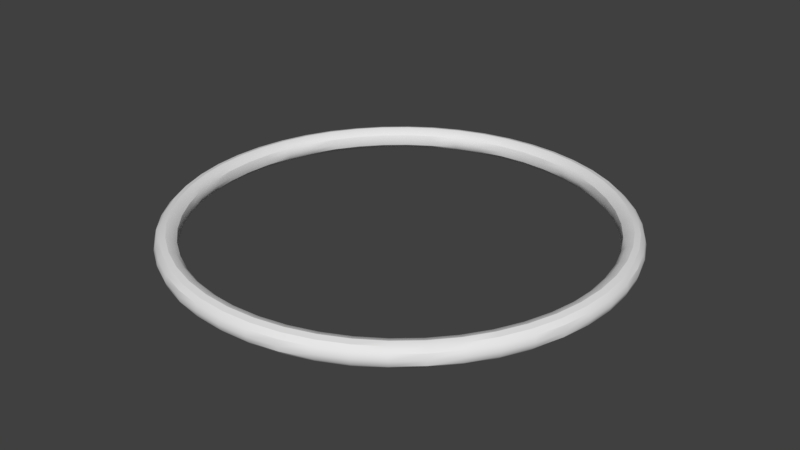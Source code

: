 # Source: border.blend  (saved by Blender 2.79.0; exported with 4.5.12 LTS)
import bpy
from mathutils import Matrix  # noqa: F401  (used for matrix-valued properties, if any)

bpy.ops.wm.read_factory_settings(use_empty=True)
scene = bpy.context.scene
scene.name = 'Scene'

# ---- collections
col_collection_1 = bpy.data.collections.new('Collection 1'); scene.collection.children.link(col_collection_1)

# ---- node groups
ng_auto_smooth = bpy.data.node_groups.new('Auto Smooth', 'GeometryNodeTree')
_s = ng_auto_smooth.interface.new_socket(name='Geometry', in_out='OUTPUT', socket_type='NodeSocketGeometry')
_s = ng_auto_smooth.interface.new_socket(name='Geometry', in_out='INPUT', socket_type='NodeSocketGeometry')
_s = ng_auto_smooth.interface.new_socket(name='Angle', in_out='INPUT', socket_type='NodeSocketFloat')
_s.subtype = 'ANGLE'
_s.min_value = 0.0
_s.max_value = 3.142
ng_auto_smooth.is_modifier = True
_N = ng_auto_smooth.nodes; _L = ng_auto_smooth.links
n0 = _N.new('NodeGroupOutput'); n0.name = 'Group Output'; n0.location = (480, -100)
n1 = _N.new('NodeGroupInput'); n1.name = 'Group Input'; n1.location = (-420, -300)
n2 = _N.new('NodeGroupInput'); n2.name = 'Group Input.001'; n2.location = (-60, -100)
n3 = _N.new('GeometryNodeSetShadeSmooth'); n3.name = 'Set Shade Smooth'; n3.location = (120, -100)
n3.domain = 'EDGE'
n4 = _N.new('GeometryNodeSetShadeSmooth'); n4.name = 'Set Shade Smooth.001'; n4.location = (300, -100)
n5 = _N.new('GeometryNodeInputMeshEdgeAngle'); n5.name = 'Edge Angle'; n5.location = (-420, -220)
n6 = _N.new('GeometryNodeInputEdgeSmooth'); n6.name = 'Is Edge Smooth'; n6.location = (-60, -160)
n7 = _N.new('GeometryNodeInputShadeSmooth'); n7.name = 'Is Face Smooth'; n7.location = (-240, -340)
n8 = _N.new('FunctionNodeBooleanMath'); n8.name = 'Boolean Math'; n8.location = (-60, -220)
n9 = _N.new('FunctionNodeCompare'); n9.name = 'Compare'; n9.location = (-240, -180)
n9.operation = 'LESS_EQUAL'
_L.new(n5.outputs[0], n9.inputs[0])
_L.new(n4.outputs[0], n0.inputs[0])
_L.new(n1.outputs[1], n9.inputs[1])
_L.new(n9.outputs[0], n8.inputs[0])
_L.new(n7.outputs[0], n8.inputs[1])
_L.new(n2.outputs[0], n3.inputs[0])
_L.new(n6.outputs[0], n3.inputs[1])
_L.new(n3.outputs[0], n4.inputs[0])
_L.new(n8.outputs[0], n3.inputs[2])
n0.is_active_output = True

# ---- world
world_world = bpy.data.worlds.new('World'); scene.world = world_world
world_world.color = (0.05088, 0.05088, 0.05088)
world_world.use_sun_shadow = False
world_world.sun_shadow_jitter_overblur = 0.0
world_world.cycles.sampling_method = 'MANUAL'

# ---- meshes
me_torus = bpy.data.meshes.new('Torus')
me_torus.from_pydata([(10.0, 0.0, 0.0), (9.933, 0.0, 0.25), (9.75, 0.0, 0.433), (9.5, 0.0, 0.5), (9.25, 0.0, 0.433), (9.067, 0.0, 0.25), (9.0, 0.0, 6.123e-17), (9.067, 0.0, -0.25), (9.25, 0.0, -0.433), (9.5, 0.0, -0.5), (9.75, 0.0, -0.433), (9.933, 0.0, -0.25), (9.914, 1.305, 0.0), (9.848, 1.297, 0.25), (9.667, 1.273, 0.433), (9.419, 1.24, 0.5), (9.171, 1.207, 0.433), (8.989, 1.183, 0.25), (8.923, 1.175, 6.123e-17), (8.989, 1.183, -0.25), (9.171, 1.207, -0.433), (9.419, 1.24, -0.5), (9.667, 1.273, -0.433), (9.848, 1.297, -0.25), (9.659, 2.588, 0.0), (9.595, 2.571, 0.25), (9.418, 2.523, 0.433), (9.176, 2.459, 0.5), (8.935, 2.394, 0.433), (8.758, 2.347, 0.25), (8.693, 2.329, 6.123e-17), (8.758, 2.347, -0.25), (8.935, 2.394, -0.433), (9.176, 2.459, -0.5), (9.418, 2.523, -0.433), (9.595, 2.571, -0.25), (9.239, 3.827, 0.0), (9.177, 3.801, 0.25), (9.008, 3.731, 0.433), (8.777, 3.635, 0.5), (8.546, 3.54, 0.433), (8.377, 3.47, 0.25), (8.315, 3.444, 6.123e-17), (8.377, 3.47, -0.25), (8.546, 3.54, -0.433), (8.777, 3.635, -0.5), (9.008, 3.731, -0.433), (9.177, 3.801, -0.25), (8.66, 5.0, 0.0), (8.602, 4.967, 0.25), (8.444, 4.875, 0.433), (8.227, 4.75, 0.5), (8.011, 4.625, 0.433), (7.852, 4.533, 0.25), (7.794, 4.5, 6.123e-17), (7.852, 4.533, -0.25), (8.011, 4.625, -0.433), (8.227, 4.75, -0.5), (8.444, 4.875, -0.433), (8.602, 4.967, -0.25), (7.934, 6.088, 0.0), (7.88, 6.047, 0.25), (7.735, 5.935, 0.433), (7.537, 5.783, 0.5), (7.339, 5.631, 0.433), (7.193, 5.52, 0.25), (7.14, 5.479, 6.123e-17), (7.193, 5.52, -0.25), (7.339, 5.631, -0.433), (7.537, 5.783, -0.5), (7.735, 5.935, -0.433), (7.88, 6.047, -0.25), (7.071, 7.071, 0.0), (7.024, 7.024, 0.25), (6.894, 6.894, 0.433), (6.718, 6.718, 0.5), (6.541, 6.541, 0.433), (6.411, 6.411, 0.25), (6.364, 6.364, 6.123e-17), (6.411, 6.411, -0.25), (6.541, 6.541, -0.433), (6.718, 6.718, -0.5), (6.894, 6.894, -0.433), (7.024, 7.024, -0.25), (6.088, 7.934, 0.0), (6.047, 7.88, 0.25), (5.935, 7.735, 0.433), (5.783, 7.537, 0.5), (5.631, 7.339, 0.433), (5.52, 7.193, 0.25), (5.479, 7.14, 6.123e-17), (5.52, 7.193, -0.25), (5.631, 7.339, -0.433), (5.783, 7.537, -0.5), (5.935, 7.735, -0.433), (6.047, 7.88, -0.25), (5.0, 8.66, 0.0), (4.967, 8.602, 0.25), (4.875, 8.444, 0.433), (4.75, 8.227, 0.5), (4.625, 8.011, 0.433), (4.533, 7.852, 0.25), (4.5, 7.794, 6.123e-17), (4.533, 7.852, -0.25), (4.625, 8.011, -0.433), (4.75, 8.227, -0.5), (4.875, 8.444, -0.433), (4.967, 8.602, -0.25), (3.827, 9.239, 0.0), (3.801, 9.177, 0.25), (3.731, 9.008, 0.433), (3.635, 8.777, 0.5), (3.54, 8.546, 0.433), (3.47, 8.377, 0.25), (3.444, 8.315, 6.123e-17), (3.47, 8.377, -0.25), (3.54, 8.546, -0.433), (3.635, 8.777, -0.5), (3.731, 9.008, -0.433), (3.801, 9.177, -0.25), (2.588, 9.659, 0.0), (2.571, 9.595, 0.25), (2.523, 9.418, 0.433), (2.459, 9.176, 0.5), (2.394, 8.935, 0.433), (2.347, 8.758, 0.25), (2.329, 8.693, 6.123e-17), (2.347, 8.758, -0.25), (2.394, 8.935, -0.433), (2.459, 9.176, -0.5), (2.523, 9.418, -0.433), (2.571, 9.595, -0.25), (1.305, 9.914, 0.0), (1.297, 9.848, 0.25), (1.273, 9.667, 0.433), (1.24, 9.419, 0.5), (1.207, 9.171, 0.433), (1.183, 8.989, 0.25), (1.175, 8.923, 6.123e-17), (1.183, 8.989, -0.25), (1.207, 9.171, -0.433), (1.24, 9.419, -0.5), (1.273, 9.667, -0.433), (1.297, 9.848, -0.25), (7.55e-07, 10.0, 0.0), (7.499e-07, 9.933, 0.25), (7.361e-07, 9.75, 0.433), (7.172e-07, 9.5, 0.5), (6.984e-07, 9.25, 0.433), (6.845e-07, 9.067, 0.25), (6.795e-07, 9.0, 6.123e-17), (6.845e-07, 9.067, -0.25), (6.984e-07, 9.25, -0.433), (7.172e-07, 9.5, -0.5), (7.361e-07, 9.75, -0.433), (7.499e-07, 9.933, -0.25), (-1.305, 9.914, 0.0), (-1.297, 9.848, 0.25), (-1.273, 9.667, 0.433), (-1.24, 9.419, 0.5), (-1.207, 9.171, 0.433), (-1.183, 8.989, 0.25), (-1.175, 8.923, 6.123e-17), (-1.183, 8.989, -0.25), (-1.207, 9.171, -0.433), (-1.24, 9.419, -0.5), (-1.273, 9.667, -0.433), (-1.297, 9.848, -0.25), (-2.588, 9.659, 0.0), (-2.571, 9.595, 0.25), (-2.523, 9.418, 0.433), (-2.459, 9.176, 0.5), (-2.394, 8.935, 0.433), (-2.347, 8.758, 0.25), (-2.329, 8.693, 6.123e-17), (-2.347, 8.758, -0.25), (-2.394, 8.935, -0.433), (-2.459, 9.176, -0.5), (-2.523, 9.418, -0.433), (-2.571, 9.595, -0.25), (-3.827, 9.239, 0.0), (-3.801, 9.177, 0.25), (-3.731, 9.008, 0.433), (-3.635, 8.777, 0.5), (-3.54, 8.546, 0.433), (-3.47, 8.377, 0.25), (-3.444, 8.315, 6.123e-17), (-3.47, 8.377, -0.25), (-3.54, 8.546, -0.433), (-3.635, 8.777, -0.5), (-3.731, 9.008, -0.433), (-3.801, 9.177, -0.25), (-5.0, 8.66, 0.0), (-4.967, 8.602, 0.25), (-4.875, 8.444, 0.433), (-4.75, 8.227, 0.5), (-4.625, 8.011, 0.433), (-4.533, 7.852, 0.25), (-4.5, 7.794, 6.123e-17), (-4.533, 7.852, -0.25), (-4.625, 8.011, -0.433), (-4.75, 8.227, -0.5), (-4.875, 8.444, -0.433), (-4.967, 8.602, -0.25), (-6.088, 7.934, 0.0), (-6.047, 7.88, 0.25), (-5.935, 7.735, 0.433), (-5.783, 7.537, 0.5), (-5.631, 7.339, 0.433), (-5.52, 7.193, 0.25), (-5.479, 7.14, 6.123e-17), (-5.52, 7.193, -0.25), (-5.631, 7.339, -0.433), (-5.783, 7.537, -0.5), (-5.935, 7.735, -0.433), (-6.047, 7.88, -0.25), (-7.071, 7.071, 0.0), (-7.024, 7.024, 0.25), (-6.894, 6.894, 0.433), (-6.718, 6.718, 0.5), (-6.541, 6.541, 0.433), (-6.411, 6.411, 0.25), (-6.364, 6.364, 6.123e-17), (-6.411, 6.411, -0.25), (-6.541, 6.541, -0.433), (-6.718, 6.718, -0.5), (-6.894, 6.894, -0.433), (-7.024, 7.024, -0.25), (-7.934, 6.088, 0.0), (-7.88, 6.047, 0.25), (-7.735, 5.935, 0.433), (-7.537, 5.783, 0.5), (-7.339, 5.631, 0.433), (-7.193, 5.52, 0.25), (-7.14, 5.479, 6.123e-17), (-7.193, 5.52, -0.25), (-7.339, 5.631, -0.433), (-7.537, 5.783, -0.5), (-7.735, 5.935, -0.433), (-7.88, 6.047, -0.25), (-8.66, 5.0, 0.0), (-8.602, 4.967, 0.25), (-8.444, 4.875, 0.433), (-8.227, 4.75, 0.5), (-8.011, 4.625, 0.433), (-7.852, 4.533, 0.25), (-7.794, 4.5, 6.123e-17), (-7.852, 4.533, -0.25), (-8.011, 4.625, -0.433), (-8.227, 4.75, -0.5), (-8.444, 4.875, -0.433), (-8.602, 4.967, -0.25), (-9.239, 3.827, 0.0), (-9.177, 3.801, 0.25), (-9.008, 3.731, 0.433), (-8.777, 3.635, 0.5), (-8.546, 3.54, 0.433), (-8.377, 3.47, 0.25), (-8.315, 3.444, 6.123e-17), (-8.377, 3.47, -0.25), (-8.546, 3.54, -0.433), (-8.777, 3.635, -0.5), (-9.008, 3.731, -0.433), (-9.177, 3.801, -0.25), (-9.659, 2.588, 0.0), (-9.595, 2.571, 0.25), (-9.418, 2.523, 0.433), (-9.176, 2.459, 0.5), (-8.935, 2.394, 0.433), (-8.758, 2.347, 0.25), (-8.693, 2.329, 6.123e-17), (-8.758, 2.347, -0.25), (-8.935, 2.394, -0.433), (-9.176, 2.459, -0.5), (-9.418, 2.523, -0.433), (-9.595, 2.571, -0.25), (-9.914, 1.305, 0.0), (-9.848, 1.297, 0.25), (-9.667, 1.273, 0.433), (-9.419, 1.24, 0.5), (-9.171, 1.207, 0.433), (-8.989, 1.183, 0.25), (-8.923, 1.175, 6.123e-17), (-8.989, 1.183, -0.25), (-9.171, 1.207, -0.433), (-9.419, 1.24, -0.5), (-9.667, 1.273, -0.433), (-9.848, 1.297, -0.25), (-10.0, 8.742e-07, 0.0), (-9.933, 8.684e-07, 0.25), (-9.75, 8.524e-07, 0.433), (-9.5, 8.305e-07, 0.5), (-9.25, 8.087e-07, 0.433), (-9.067, 7.927e-07, 0.25), (-9.0, 7.868e-07, 6.123e-17), (-9.067, 7.927e-07, -0.25), (-9.25, 8.087e-07, -0.433), (-9.5, 8.305e-07, -0.5), (-9.75, 8.524e-07, -0.433), (-9.933, 8.684e-07, -0.25), (-9.914, -1.305, 0.0), (-9.848, -1.297, 0.25), (-9.667, -1.273, 0.433), (-9.419, -1.24, 0.5), (-9.171, -1.207, 0.433), (-8.989, -1.183, 0.25), (-8.923, -1.175, 6.123e-17), (-8.989, -1.183, -0.25), (-9.171, -1.207, -0.433), (-9.419, -1.24, -0.5), (-9.667, -1.273, -0.433), (-9.848, -1.297, -0.25), (-9.659, -2.588, 0.0), (-9.595, -2.571, 0.25), (-9.418, -2.523, 0.433), (-9.176, -2.459, 0.5), (-8.935, -2.394, 0.433), (-8.758, -2.347, 0.25), (-8.693, -2.329, 6.123e-17), (-8.758, -2.347, -0.25), (-8.935, -2.394, -0.433), (-9.176, -2.459, -0.5), (-9.418, -2.523, -0.433), (-9.595, -2.571, -0.25), (-9.239, -3.827, 0.0), (-9.177, -3.801, 0.25), (-9.008, -3.731, 0.433), (-8.777, -3.635, 0.5), (-8.546, -3.54, 0.433), (-8.377, -3.47, 0.25), (-8.315, -3.444, 6.123e-17), (-8.377, -3.47, -0.25), (-8.546, -3.54, -0.433), (-8.777, -3.635, -0.5), (-9.008, -3.731, -0.433), (-9.177, -3.801, -0.25), (-8.66, -5.0, 0.0), (-8.602, -4.967, 0.25), (-8.444, -4.875, 0.433), (-8.227, -4.75, 0.5), (-8.011, -4.625, 0.433), (-7.852, -4.533, 0.25), (-7.794, -4.5, 6.123e-17), (-7.852, -4.533, -0.25), (-8.011, -4.625, -0.433), (-8.227, -4.75, -0.5), (-8.444, -4.875, -0.433), (-8.602, -4.967, -0.25), (-7.934, -6.088, 0.0), (-7.88, -6.047, 0.25), (-7.735, -5.935, 0.433), (-7.537, -5.783, 0.5), (-7.339, -5.631, 0.433), (-7.193, -5.52, 0.25), (-7.14, -5.479, 6.123e-17), (-7.193, -5.52, -0.25), (-7.339, -5.631, -0.433), (-7.537, -5.783, -0.5), (-7.735, -5.935, -0.433), (-7.88, -6.047, -0.25), (-7.071, -7.071, 0.0), (-7.024, -7.024, 0.25), (-6.894, -6.894, 0.433), (-6.718, -6.718, 0.5), (-6.541, -6.541, 0.433), (-6.411, -6.411, 0.25), (-6.364, -6.364, 6.123e-17), (-6.411, -6.411, -0.25), (-6.541, -6.541, -0.433), (-6.718, -6.718, -0.5), (-6.894, -6.894, -0.433), (-7.024, -7.024, -0.25), (-6.088, -7.934, 0.0), (-6.047, -7.88, 0.25), (-5.935, -7.735, 0.433), (-5.783, -7.537, 0.5), (-5.631, -7.339, 0.433), (-5.52, -7.193, 0.25), (-5.479, -7.14, 6.123e-17), (-5.52, -7.193, -0.25), (-5.631, -7.339, -0.433), (-5.783, -7.537, -0.5), (-5.935, -7.735, -0.433), (-6.047, -7.88, -0.25), (-5.0, -8.66, 0.0), (-4.967, -8.602, 0.25), (-4.875, -8.444, 0.433), (-4.75, -8.227, 0.5), (-4.625, -8.011, 0.433), (-4.533, -7.852, 0.25), (-4.5, -7.794, 6.123e-17), (-4.533, -7.852, -0.25), (-4.625, -8.011, -0.433), (-4.75, -8.227, -0.5), (-4.875, -8.444, -0.433), (-4.967, -8.602, -0.25), (-3.827, -9.239, 0.0), (-3.801, -9.177, 0.25), (-3.731, -9.008, 0.433), (-3.635, -8.777, 0.5), (-3.54, -8.546, 0.433), (-3.47, -8.377, 0.25), (-3.444, -8.315, 6.123e-17), (-3.47, -8.377, -0.25), (-3.54, -8.546, -0.433), (-3.635, -8.777, -0.5), (-3.731, -9.008, -0.433), (-3.801, -9.177, -0.25), (-2.588, -9.659, 0.0), (-2.571, -9.595, 0.25), (-2.523, -9.418, 0.433), (-2.459, -9.176, 0.5), (-2.394, -8.935, 0.433), (-2.347, -8.758, 0.25), (-2.329, -8.693, 6.123e-17), (-2.347, -8.758, -0.25), (-2.394, -8.935, -0.433), (-2.459, -9.176, -0.5), (-2.523, -9.418, -0.433), (-2.571, -9.595, -0.25), (-1.305, -9.914, 0.0), (-1.297, -9.848, 0.25), (-1.273, -9.667, 0.433), (-1.24, -9.419, 0.5), (-1.207, -9.171, 0.433), (-1.183, -8.989, 0.25), (-1.175, -8.923, 6.123e-17), (-1.183, -8.989, -0.25), (-1.207, -9.171, -0.433), (-1.24, -9.419, -0.5), (-1.273, -9.667, -0.433), (-1.297, -9.848, -0.25), (7.55e-07, -10.0, 0.0), (7.499e-07, -9.933, 0.25), (7.361e-07, -9.75, 0.433), (7.172e-07, -9.5, 0.5), (6.984e-07, -9.25, 0.433), (6.845e-07, -9.067, 0.25), (6.795e-07, -9.0, 6.123e-17), (6.845e-07, -9.067, -0.25), (6.984e-07, -9.25, -0.433), (7.172e-07, -9.5, -0.5), (7.361e-07, -9.75, -0.433), (7.499e-07, -9.933, -0.25), (1.305, -9.914, 0.0), (1.297, -9.848, 0.25), (1.273, -9.667, 0.433), (1.24, -9.419, 0.5), (1.207, -9.171, 0.433), (1.183, -8.989, 0.25), (1.175, -8.923, 6.123e-17), (1.183, -8.989, -0.25), (1.207, -9.171, -0.433), (1.24, -9.419, -0.5), (1.273, -9.667, -0.433), (1.297, -9.848, -0.25), (2.588, -9.659, 0.0), (2.571, -9.595, 0.25), (2.523, -9.418, 0.433), (2.459, -9.176, 0.5), (2.394, -8.935, 0.433), (2.347, -8.758, 0.25), (2.329, -8.693, 6.123e-17), (2.347, -8.758, -0.25), (2.394, -8.935, -0.433), (2.459, -9.176, -0.5), (2.523, -9.418, -0.433), (2.571, -9.595, -0.25), (3.827, -9.239, 0.0), (3.801, -9.177, 0.25), (3.731, -9.008, 0.433), (3.635, -8.777, 0.5), (3.54, -8.546, 0.433), (3.47, -8.377, 0.25), (3.444, -8.315, 6.123e-17), (3.47, -8.377, -0.25), (3.54, -8.546, -0.433), (3.635, -8.777, -0.5), (3.731, -9.008, -0.433), (3.801, -9.177, -0.25), (5.0, -8.66, 0.0), (4.967, -8.602, 0.25), (4.875, -8.444, 0.433), (4.75, -8.227, 0.5), (4.625, -8.011, 0.433), (4.533, -7.852, 0.25), (4.5, -7.794, 6.123e-17), (4.533, -7.852, -0.25), (4.625, -8.011, -0.433), (4.75, -8.227, -0.5), (4.875, -8.444, -0.433), (4.967, -8.602, -0.25), (6.088, -7.934, 0.0), (6.047, -7.88, 0.25), (5.935, -7.735, 0.433), (5.783, -7.537, 0.5), (5.631, -7.339, 0.433), (5.52, -7.193, 0.25), (5.479, -7.14, 6.123e-17), (5.52, -7.193, -0.25), (5.631, -7.339, -0.433), (5.783, -7.537, -0.5), (5.935, -7.735, -0.433), (6.047, -7.88, -0.25), (7.071, -7.071, 0.0), (7.024, -7.024, 0.25), (6.894, -6.894, 0.433), (6.718, -6.718, 0.5), (6.541, -6.541, 0.433), (6.411, -6.411, 0.25), (6.364, -6.364, 6.123e-17), (6.411, -6.411, -0.25), (6.541, -6.541, -0.433), (6.718, -6.718, -0.5), (6.894, -6.894, -0.433), (7.024, -7.024, -0.25), (7.934, -6.088, 0.0), (7.88, -6.047, 0.25), (7.735, -5.935, 0.433), (7.537, -5.783, 0.5), (7.339, -5.631, 0.433), (7.193, -5.52, 0.25), (7.14, -5.479, 6.123e-17), (7.193, -5.52, -0.25), (7.339, -5.631, -0.433), (7.537, -5.783, -0.5), (7.735, -5.935, -0.433), (7.88, -6.047, -0.25), (8.66, -5.0, 0.0), (8.602, -4.967, 0.25), (8.444, -4.875, 0.433), (8.227, -4.75, 0.5), (8.011, -4.625, 0.433), (7.852, -4.533, 0.25), (7.794, -4.5, 6.123e-17), (7.852, -4.533, -0.25), (8.011, -4.625, -0.433), (8.227, -4.75, -0.5), (8.444, -4.875, -0.433), (8.602, -4.967, -0.25), (9.239, -3.827, 0.0), (9.177, -3.801, 0.25), (9.008, -3.731, 0.433), (8.777, -3.635, 0.5), (8.546, -3.54, 0.433), (8.377, -3.47, 0.25), (8.315, -3.444, 6.123e-17), (8.377, -3.47, -0.25), (8.546, -3.54, -0.433), (8.777, -3.635, -0.5), (9.008, -3.731, -0.433), (9.177, -3.801, -0.25), (9.659, -2.588, 0.0), (9.595, -2.571, 0.25), (9.418, -2.523, 0.433), (9.176, -2.459, 0.5), (8.935, -2.394, 0.433), (8.758, -2.347, 0.25), (8.693, -2.329, 6.123e-17), (8.758, -2.347, -0.25), (8.935, -2.394, -0.433), (9.176, -2.459, -0.5), (9.418, -2.523, -0.433), (9.595, -2.571, -0.25), (9.914, -1.305, 0.0), (9.848, -1.297, 0.25), (9.667, -1.273, 0.433), (9.419, -1.24, 0.5), (9.171, -1.207, 0.433), (8.989, -1.183, 0.25), (8.923, -1.175, 6.123e-17), (8.989, -1.183, -0.25), (9.171, -1.207, -0.433), (9.419, -1.24, -0.5), (9.667, -1.273, -0.433), (9.848, -1.297, -0.25)], [], [(0, 12, 13, 1), (1, 13, 14, 2), (2, 14, 15, 3), (3, 15, 16, 4), (4, 16, 17, 5), (5, 17, 18, 6), (6, 18, 19, 7), (7, 19, 20, 8), (8, 20, 21, 9), (9, 21, 22, 10), (10, 22, 23, 11), (11, 23, 12, 0), (12, 24, 25, 13), (13, 25, 26, 14), (14, 26, 27, 15), (15, 27, 28, 16), (16, 28, 29, 17), (17, 29, 30, 18), (18, 30, 31, 19), (19, 31, 32, 20), (20, 32, 33, 21), (21, 33, 34, 22), (22, 34, 35, 23), (23, 35, 24, 12), (24, 36, 37, 25), (25, 37, 38, 26), (26, 38, 39, 27), (27, 39, 40, 28), (28, 40, 41, 29), (29, 41, 42, 30), (30, 42, 43, 31), (31, 43, 44, 32), (32, 44, 45, 33), (33, 45, 46, 34), (34, 46, 47, 35), (35, 47, 36, 24), (36, 48, 49, 37), (37, 49, 50, 38), (38, 50, 51, 39), (39, 51, 52, 40), (40, 52, 53, 41), (41, 53, 54, 42), (42, 54, 55, 43), (43, 55, 56, 44), (44, 56, 57, 45), (45, 57, 58, 46), (46, 58, 59, 47), (47, 59, 48, 36), (48, 60, 61, 49), (49, 61, 62, 50), (50, 62, 63, 51), (51, 63, 64, 52), (52, 64, 65, 53), (53, 65, 66, 54), (54, 66, 67, 55), (55, 67, 68, 56), (56, 68, 69, 57), (57, 69, 70, 58), (58, 70, 71, 59), (59, 71, 60, 48), (60, 72, 73, 61), (61, 73, 74, 62), (62, 74, 75, 63), (63, 75, 76, 64), (64, 76, 77, 65), (65, 77, 78, 66), (66, 78, 79, 67), (67, 79, 80, 68), (68, 80, 81, 69), (69, 81, 82, 70), (70, 82, 83, 71), (71, 83, 72, 60), (72, 84, 85, 73), (73, 85, 86, 74), (74, 86, 87, 75), (75, 87, 88, 76), (76, 88, 89, 77), (77, 89, 90, 78), (78, 90, 91, 79), (79, 91, 92, 80), (80, 92, 93, 81), (81, 93, 94, 82), (82, 94, 95, 83), (83, 95, 84, 72), (84, 96, 97, 85), (85, 97, 98, 86), (86, 98, 99, 87), (87, 99, 100, 88), (88, 100, 101, 89), (89, 101, 102, 90), (90, 102, 103, 91), (91, 103, 104, 92), (92, 104, 105, 93), (93, 105, 106, 94), (94, 106, 107, 95), (95, 107, 96, 84), (96, 108, 109, 97), (97, 109, 110, 98), (98, 110, 111, 99), (99, 111, 112, 100), (100, 112, 113, 101), (101, 113, 114, 102), (102, 114, 115, 103), (103, 115, 116, 104), (104, 116, 117, 105), (105, 117, 118, 106), (106, 118, 119, 107), (107, 119, 108, 96), (108, 120, 121, 109), (109, 121, 122, 110), (110, 122, 123, 111), (111, 123, 124, 112), (112, 124, 125, 113), (113, 125, 126, 114), (114, 126, 127, 115), (115, 127, 128, 116), (116, 128, 129, 117), (117, 129, 130, 118), (118, 130, 131, 119), (119, 131, 120, 108), (120, 132, 133, 121), (121, 133, 134, 122), (122, 134, 135, 123), (123, 135, 136, 124), (124, 136, 137, 125), (125, 137, 138, 126), (126, 138, 139, 127), (127, 139, 140, 128), (128, 140, 141, 129), (129, 141, 142, 130), (130, 142, 143, 131), (131, 143, 132, 120), (132, 144, 145, 133), (133, 145, 146, 134), (134, 146, 147, 135), (135, 147, 148, 136), (136, 148, 149, 137), (137, 149, 150, 138), (138, 150, 151, 139), (139, 151, 152, 140), (140, 152, 153, 141), (141, 153, 154, 142), (142, 154, 155, 143), (143, 155, 144, 132), (144, 156, 157, 145), (145, 157, 158, 146), (146, 158, 159, 147), (147, 159, 160, 148), (148, 160, 161, 149), (149, 161, 162, 150), (150, 162, 163, 151), (151, 163, 164, 152), (152, 164, 165, 153), (153, 165, 166, 154), (154, 166, 167, 155), (155, 167, 156, 144), (156, 168, 169, 157), (157, 169, 170, 158), (158, 170, 171, 159), (159, 171, 172, 160), (160, 172, 173, 161), (161, 173, 174, 162), (162, 174, 175, 163), (163, 175, 176, 164), (164, 176, 177, 165), (165, 177, 178, 166), (166, 178, 179, 167), (167, 179, 168, 156), (168, 180, 181, 169), (169, 181, 182, 170), (170, 182, 183, 171), (171, 183, 184, 172), (172, 184, 185, 173), (173, 185, 186, 174), (174, 186, 187, 175), (175, 187, 188, 176), (176, 188, 189, 177), (177, 189, 190, 178), (178, 190, 191, 179), (179, 191, 180, 168), (180, 192, 193, 181), (181, 193, 194, 182), (182, 194, 195, 183), (183, 195, 196, 184), (184, 196, 197, 185), (185, 197, 198, 186), (186, 198, 199, 187), (187, 199, 200, 188), (188, 200, 201, 189), (189, 201, 202, 190), (190, 202, 203, 191), (191, 203, 192, 180), (192, 204, 205, 193), (193, 205, 206, 194), (194, 206, 207, 195), (195, 207, 208, 196), (196, 208, 209, 197), (197, 209, 210, 198), (198, 210, 211, 199), (199, 211, 212, 200), (200, 212, 213, 201), (201, 213, 214, 202), (202, 214, 215, 203), (203, 215, 204, 192), (204, 216, 217, 205), (205, 217, 218, 206), (206, 218, 219, 207), (207, 219, 220, 208), (208, 220, 221, 209), (209, 221, 222, 210), (210, 222, 223, 211), (211, 223, 224, 212), (212, 224, 225, 213), (213, 225, 226, 214), (214, 226, 227, 215), (215, 227, 216, 204), (216, 228, 229, 217), (217, 229, 230, 218), (218, 230, 231, 219), (219, 231, 232, 220), (220, 232, 233, 221), (221, 233, 234, 222), (222, 234, 235, 223), (223, 235, 236, 224), (224, 236, 237, 225), (225, 237, 238, 226), (226, 238, 239, 227), (227, 239, 228, 216), (228, 240, 241, 229), (229, 241, 242, 230), (230, 242, 243, 231), (231, 243, 244, 232), (232, 244, 245, 233), (233, 245, 246, 234), (234, 246, 247, 235), (235, 247, 248, 236), (236, 248, 249, 237), (237, 249, 250, 238), (238, 250, 251, 239), (239, 251, 240, 228), (240, 252, 253, 241), (241, 253, 254, 242), (242, 254, 255, 243), (243, 255, 256, 244), (244, 256, 257, 245), (245, 257, 258, 246), (246, 258, 259, 247), (247, 259, 260, 248), (248, 260, 261, 249), (249, 261, 262, 250), (250, 262, 263, 251), (251, 263, 252, 240), (252, 264, 265, 253), (253, 265, 266, 254), (254, 266, 267, 255), (255, 267, 268, 256), (256, 268, 269, 257), (257, 269, 270, 258), (258, 270, 271, 259), (259, 271, 272, 260), (260, 272, 273, 261), (261, 273, 274, 262), (262, 274, 275, 263), (263, 275, 264, 252), (264, 276, 277, 265), (265, 277, 278, 266), (266, 278, 279, 267), (267, 279, 280, 268), (268, 280, 281, 269), (269, 281, 282, 270), (270, 282, 283, 271), (271, 283, 284, 272), (272, 284, 285, 273), (273, 285, 286, 274), (274, 286, 287, 275), (275, 287, 276, 264), (276, 288, 289, 277), (277, 289, 290, 278), (278, 290, 291, 279), (279, 291, 292, 280), (280, 292, 293, 281), (281, 293, 294, 282), (282, 294, 295, 283), (283, 295, 296, 284), (284, 296, 297, 285), (285, 297, 298, 286), (286, 298, 299, 287), (287, 299, 288, 276), (288, 300, 301, 289), (289, 301, 302, 290), (290, 302, 303, 291), (291, 303, 304, 292), (292, 304, 305, 293), (293, 305, 306, 294), (294, 306, 307, 295), (295, 307, 308, 296), (296, 308, 309, 297), (297, 309, 310, 298), (298, 310, 311, 299), (299, 311, 300, 288), (300, 312, 313, 301), (301, 313, 314, 302), (302, 314, 315, 303), (303, 315, 316, 304), (304, 316, 317, 305), (305, 317, 318, 306), (306, 318, 319, 307), (307, 319, 320, 308), (308, 320, 321, 309), (309, 321, 322, 310), (310, 322, 323, 311), (311, 323, 312, 300), (312, 324, 325, 313), (313, 325, 326, 314), (314, 326, 327, 315), (315, 327, 328, 316), (316, 328, 329, 317), (317, 329, 330, 318), (318, 330, 331, 319), (319, 331, 332, 320), (320, 332, 333, 321), (321, 333, 334, 322), (322, 334, 335, 323), (323, 335, 324, 312), (324, 336, 337, 325), (325, 337, 338, 326), (326, 338, 339, 327), (327, 339, 340, 328), (328, 340, 341, 329), (329, 341, 342, 330), (330, 342, 343, 331), (331, 343, 344, 332), (332, 344, 345, 333), (333, 345, 346, 334), (334, 346, 347, 335), (335, 347, 336, 324), (336, 348, 349, 337), (337, 349, 350, 338), (338, 350, 351, 339), (339, 351, 352, 340), (340, 352, 353, 341), (341, 353, 354, 342), (342, 354, 355, 343), (343, 355, 356, 344), (344, 356, 357, 345), (345, 357, 358, 346), (346, 358, 359, 347), (347, 359, 348, 336), (348, 360, 361, 349), (349, 361, 362, 350), (350, 362, 363, 351), (351, 363, 364, 352), (352, 364, 365, 353), (353, 365, 366, 354), (354, 366, 367, 355), (355, 367, 368, 356), (356, 368, 369, 357), (357, 369, 370, 358), (358, 370, 371, 359), (359, 371, 360, 348), (360, 372, 373, 361), (361, 373, 374, 362), (362, 374, 375, 363), (363, 375, 376, 364), (364, 376, 377, 365), (365, 377, 378, 366), (366, 378, 379, 367), (367, 379, 380, 368), (368, 380, 381, 369), (369, 381, 382, 370), (370, 382, 383, 371), (371, 383, 372, 360), (372, 384, 385, 373), (373, 385, 386, 374), (374, 386, 387, 375), (375, 387, 388, 376), (376, 388, 389, 377), (377, 389, 390, 378), (378, 390, 391, 379), (379, 391, 392, 380), (380, 392, 393, 381), (381, 393, 394, 382), (382, 394, 395, 383), (383, 395, 384, 372), (384, 396, 397, 385), (385, 397, 398, 386), (386, 398, 399, 387), (387, 399, 400, 388), (388, 400, 401, 389), (389, 401, 402, 390), (390, 402, 403, 391), (391, 403, 404, 392), (392, 404, 405, 393), (393, 405, 406, 394), (394, 406, 407, 395), (395, 407, 396, 384), (396, 408, 409, 397), (397, 409, 410, 398), (398, 410, 411, 399), (399, 411, 412, 400), (400, 412, 413, 401), (401, 413, 414, 402), (402, 414, 415, 403), (403, 415, 416, 404), (404, 416, 417, 405), (405, 417, 418, 406), (406, 418, 419, 407), (407, 419, 408, 396), (408, 420, 421, 409), (409, 421, 422, 410), (410, 422, 423, 411), (411, 423, 424, 412), (412, 424, 425, 413), (413, 425, 426, 414), (414, 426, 427, 415), (415, 427, 428, 416), (416, 428, 429, 417), (417, 429, 430, 418), (418, 430, 431, 419), (419, 431, 420, 408), (420, 432, 433, 421), (421, 433, 434, 422), (422, 434, 435, 423), (423, 435, 436, 424), (424, 436, 437, 425), (425, 437, 438, 426), (426, 438, 439, 427), (427, 439, 440, 428), (428, 440, 441, 429), (429, 441, 442, 430), (430, 442, 443, 431), (431, 443, 432, 420), (432, 444, 445, 433), (433, 445, 446, 434), (434, 446, 447, 435), (435, 447, 448, 436), (436, 448, 449, 437), (437, 449, 450, 438), (438, 450, 451, 439), (439, 451, 452, 440), (440, 452, 453, 441), (441, 453, 454, 442), (442, 454, 455, 443), (443, 455, 444, 432), (444, 456, 457, 445), (445, 457, 458, 446), (446, 458, 459, 447), (447, 459, 460, 448), (448, 460, 461, 449), (449, 461, 462, 450), (450, 462, 463, 451), (451, 463, 464, 452), (452, 464, 465, 453), (453, 465, 466, 454), (454, 466, 467, 455), (455, 467, 456, 444), (456, 468, 469, 457), (457, 469, 470, 458), (458, 470, 471, 459), (459, 471, 472, 460), (460, 472, 473, 461), (461, 473, 474, 462), (462, 474, 475, 463), (463, 475, 476, 464), (464, 476, 477, 465), (465, 477, 478, 466), (466, 478, 479, 467), (467, 479, 468, 456), (468, 480, 481, 469), (469, 481, 482, 470), (470, 482, 483, 471), (471, 483, 484, 472), (472, 484, 485, 473), (473, 485, 486, 474), (474, 486, 487, 475), (475, 487, 488, 476), (476, 488, 489, 477), (477, 489, 490, 478), (478, 490, 491, 479), (479, 491, 480, 468), (480, 492, 493, 481), (481, 493, 494, 482), (482, 494, 495, 483), (483, 495, 496, 484), (484, 496, 497, 485), (485, 497, 498, 486), (486, 498, 499, 487), (487, 499, 500, 488), (488, 500, 501, 489), (489, 501, 502, 490), (490, 502, 503, 491), (491, 503, 492, 480), (492, 504, 505, 493), (493, 505, 506, 494), (494, 506, 507, 495), (495, 507, 508, 496), (496, 508, 509, 497), (497, 509, 510, 498), (498, 510, 511, 499), (499, 511, 512, 500), (500, 512, 513, 501), (501, 513, 514, 502), (502, 514, 515, 503), (503, 515, 504, 492), (504, 516, 517, 505), (505, 517, 518, 506), (506, 518, 519, 507), (507, 519, 520, 508), (508, 520, 521, 509), (509, 521, 522, 510), (510, 522, 523, 511), (511, 523, 524, 512), (512, 524, 525, 513), (513, 525, 526, 514), (514, 526, 527, 515), (515, 527, 516, 504), (516, 528, 529, 517), (517, 529, 530, 518), (518, 530, 531, 519), (519, 531, 532, 520), (520, 532, 533, 521), (521, 533, 534, 522), (522, 534, 535, 523), (523, 535, 536, 524), (524, 536, 537, 525), (525, 537, 538, 526), (526, 538, 539, 527), (527, 539, 528, 516), (528, 540, 541, 529), (529, 541, 542, 530), (530, 542, 543, 531), (531, 543, 544, 532), (532, 544, 545, 533), (533, 545, 546, 534), (534, 546, 547, 535), (535, 547, 548, 536), (536, 548, 549, 537), (537, 549, 550, 538), (538, 550, 551, 539), (539, 551, 540, 528), (540, 552, 553, 541), (541, 553, 554, 542), (542, 554, 555, 543), (543, 555, 556, 544), (544, 556, 557, 545), (545, 557, 558, 546), (546, 558, 559, 547), (547, 559, 560, 548), (548, 560, 561, 549), (549, 561, 562, 550), (550, 562, 563, 551), (551, 563, 552, 540), (552, 564, 565, 553), (553, 565, 566, 554), (554, 566, 567, 555), (555, 567, 568, 556), (556, 568, 569, 557), (557, 569, 570, 558), (558, 570, 571, 559), (559, 571, 572, 560), (560, 572, 573, 561), (561, 573, 574, 562), (562, 574, 575, 563), (563, 575, 564, 552), (564, 0, 1, 565), (565, 1, 2, 566), (566, 2, 3, 567), (567, 3, 4, 568), (568, 4, 5, 569), (569, 5, 6, 570), (570, 6, 7, 571), (571, 7, 8, 572), (572, 8, 9, 573), (573, 9, 10, 574), (574, 10, 11, 575), (575, 11, 0, 564)])
me_torus.polygons.foreach_set('use_smooth', [True] * 576)
me_torus.use_remesh_preserve_volume = False
me_torus.use_remesh_preserve_attributes = False
me_torus.use_mirror_vertex_groups = False
me_torus.update()

# ---- objects
ob_torus = bpy.data.objects.new('Torus', me_torus)

# ---- transforms, parenting, visibility, modifiers, constraints
ob_torus.location = (0.0, 0.0, 0.0)
ob_torus.lineart.crease_threshold = 0.0
_m = ob_torus.modifiers.new('Auto Smooth', 'NODES')
_m.node_group = ng_auto_smooth
_gi = [s.identifier for s in ng_auto_smooth.interface.items_tree if s.item_type == 'SOCKET' and s.in_out == 'INPUT']
_m[_gi[1]] = 0.5236  # Angle

# ---- collection membership
col_collection_1.objects.link(ob_torus)

# ---- scene / render settings (as saved in the file)
scene.frame_start = 1; scene.frame_end = 250; scene.frame_set(1)
scene.render.engine = 'BLENDER_EEVEE_NEXT'
scene.render.resolution_percentage = 50
scene.render.dither_intensity = 0.0
scene.cycles.use_denoising = False
scene.cycles.samples = 128
scene.cycles.sampling_pattern = 'TABULATED_SOBOL'
scene.cycles.use_adaptive_sampling = False
scene.cycles.use_light_tree = False
scene.cycles.blur_glossy = 0.0
scene.cycles.sample_clamp_indirect = 0.0
scene.view_settings.view_transform = 'Standard'
bpy.context.view_layer.update()

# ---- added for rendering (the .blend has no active camera and no usable light): camera, sun
cam_auto = bpy.data.cameras.new('AutoCamera')
cam_auto.lens = 50.0
cam_auto.sensor_width = 36.0
cam_auto.clip_end = 1000.0
ob_auto_camera = bpy.data.objects.new('AutoCamera', cam_auto)
scene.collection.objects.link(ob_auto_camera)
ob_auto_camera.location = (26.1857, -31.4228, 20.9485)
ob_auto_camera.rotation_euler = (1.09748, -7.21219e-08, 0.694738)
scene.camera = ob_auto_camera
light_auto_sun = bpy.data.lights.new('AutoSun', 'SUN')
light_auto_sun.energy = 3.0
light_auto_sun.angle = 0.0523599
ob_auto_sun = bpy.data.objects.new('AutoSun', light_auto_sun)
scene.collection.objects.link(ob_auto_sun)
ob_auto_sun.rotation_euler = (0.872665, 0.174533, 0.523599)
bpy.context.view_layer.update()
